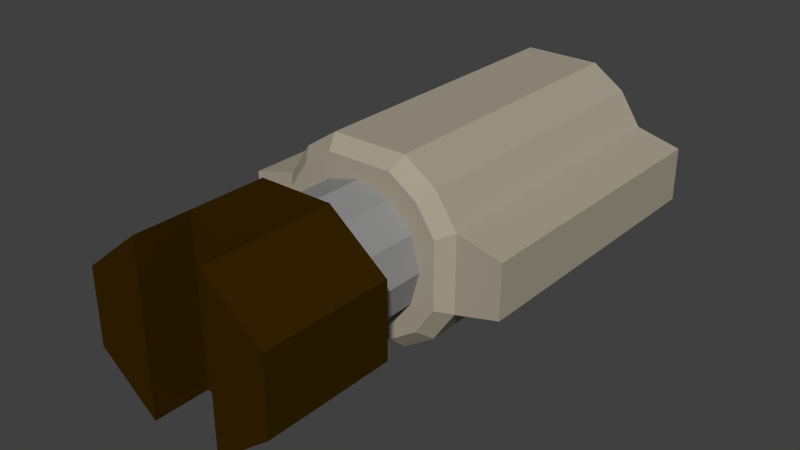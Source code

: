 # Source: Electric2_mini.blend  (saved by Blender 2.69.0; exported with 4.5.12 LTS)
import bpy
from mathutils import Matrix  # noqa: F401  (used for matrix-valued properties, if any)

bpy.ops.wm.read_factory_settings(use_empty=True)
scene = bpy.context.scene
scene.name = 'Scene'

# ---- collections
col_collection_1 = bpy.data.collections.new('Collection 1'); scene.collection.children.link(col_collection_1)

# ---- materials (node trees are filled in below, after node groups)
mat_material_002 = bpy.data.materials.new('Material.002')
mat_material_002.alpha_threshold = 0.0
mat_material_002.use_transparent_shadow = False
mat_material_002.diffuse_color = (0.3844, 0.3413, 0.2675, 1.0)
mat_material_002.roughness = 0.5
mat_material_002.specular_intensity = 0.2949
mat_material_002.line_color = (0.0, 0.0, 0.0, 1.0)
mat_material_003 = bpy.data.materials.new('Material.003')
mat_material_003.alpha_threshold = 0.0
mat_material_003.use_transparent_shadow = False
mat_material_003.diffuse_color = (0.281, 0.281, 0.281, 1.0)
mat_material_003.roughness = 0.5
mat_material_003.specular_intensity = 1.0
mat_material_003.line_color = (0.0, 0.0, 0.0, 1.0)
mat_material_001 = bpy.data.materials.new('Material.001')
mat_material_001.alpha_threshold = 0.0
mat_material_001.use_transparent_shadow = False
mat_material_001.diffuse_color = (0.03522, 0.01655, 0.0, 1.0)
mat_material_001.specular_color = (1.0, 0.341, 0.04287)
mat_material_001.roughness = 0.5
mat_material_001.specular_intensity = 0.1712
mat_material_001.line_color = (0.0, 0.0, 0.0, 1.0)

# ---- material node trees

# ---- world
world_world = bpy.data.worlds.new('World'); scene.world = world_world
world_world.color = (0.05088, 0.05088, 0.05088)
world_world.use_sun_shadow = False
world_world.sun_shadow_jitter_overblur = 0.0
world_world.cycles.sampling_method = 'MANUAL'
world_world.cycles.sample_map_resolution = 256

# ---- meshes
me_cylinder_056 = bpy.data.meshes.new('Cylinder.056')
me_cylinder_056.from_pydata([(0.8488, 1.978, 6.566), (1.543, 1.514, 6.566), (2.007, 0.8195, 6.566), (2.007, -0.8191, 6.566), (1.543, -1.514, 6.566), (0.8488, -1.978, 6.566), (-0.7899, -1.978, 6.566), (-1.485, -1.514, 6.566), (-1.949, -0.8191, 6.566), (-1.949, 0.8195, 6.566), (-1.485, 1.514, 6.566), (-0.7899, 1.978, 6.566), (0.974, 2.281, 6.23), (1.775, 1.746, 6.23), (2.31, 0.9448, 6.23), (2.31, -0.9444, 6.23), (1.775, -1.745, 6.23), (0.974, -2.28, 6.23), (-0.9152, -2.28, 6.23), (-1.716, -1.745, 6.23), (-2.251, -0.9444, 6.23), (-2.251, 0.9448, 6.23), (-1.716, 1.746, 6.23), (-0.9152, 2.281, 6.23), (0.974, 2.281, -1.079), (1.775, 1.746, -1.079), (2.31, 0.9447, -1.079), (2.31, -0.9444, -1.079), (1.775, -1.745, -1.079), (0.974, -2.28, -1.079), (-0.9151, -2.28, -1.079), (-1.716, -1.745, -1.079), (-2.251, -0.9444, -1.079), (-2.251, 0.9447, -1.079), (-1.716, 1.746, -1.079), (-0.9151, 2.281, -1.079), (0.6918, 3.388, 6.23), (0.6918, -3.388, 6.23), (-0.633, -3.388, 6.23), (-0.6329, 3.388, 6.23), (0.6918, 3.388, -1.079), (0.6918, -3.388, -1.079), (-0.6329, -3.388, -1.079), (-0.6329, 3.388, -1.079)], [], [(11, 23, 22, 10), (5, 17, 16, 4), (3, 15, 14, 2), (9, 21, 20, 8), (7, 19, 18, 6), (1, 13, 12, 0), (13, 25, 24, 12), (23, 35, 34, 22), (22, 34, 33, 21), (17, 29, 28, 16), (15, 27, 26, 14), (20, 32, 31, 19), (16, 28, 27, 15), (21, 33, 32, 20), (19, 31, 30, 18), (14, 26, 25, 13), (24, 40, 36, 12), (30, 42, 38, 18), (17, 37, 41, 29), (23, 39, 43, 35), (43, 39, 36, 40), (12, 36, 39, 23), (40, 24, 35, 43), (42, 30, 29, 41), (42, 41, 37, 38), (18, 38, 37, 17), (17, 5, 6, 18), (25, 26, 27, 28, 29, 30, 31, 32, 33, 34, 35, 24), (1, 2, 14, 13), (3, 4, 16, 15), (7, 8, 20, 19), (9, 10, 22, 21), (11, 0, 12, 23), (1, 0, 11, 10, 9, 8, 7, 6, 5, 4, 3, 2)])
me_cylinder_056.materials.append(mat_material_002)
me_cylinder_056.use_remesh_preserve_volume = False
me_cylinder_056.use_remesh_preserve_attributes = False
me_cylinder_056.use_mirror_vertex_groups = False
me_cylinder_056.update()
me_cylinder_054 = bpy.data.meshes.new('Cylinder.054')
me_cylinder_054.from_pydata([(-1.504e-07, 1.0, -1.26), (1.987e-07, 1.0, 1.26), (0.5, 0.866, -1.26), (0.5, 0.866, 1.26), (0.866, 0.5, -1.26), (0.866, 0.5, 1.26), (1.0, 9.537e-08, -1.26), (1.0, 9.537e-08, 1.26), (0.866, -0.5, -1.26), (0.866, -0.5, 1.26), (0.5, -0.866, -1.26), (0.5, -0.866, 1.26), (6.066e-10, -1.0, -1.26), (3.497e-07, -1.0, 1.26), (-0.5, -0.866, -1.26), (-0.5, -0.866, 1.26), (-0.866, -0.5, -1.26), (-0.866, -0.5, 1.26), (-1.0, -3.258e-07, -1.26), (-1.0, -3.258e-07, 1.26), (-0.866, 0.5, -1.26), (-0.866, 0.5, 1.26), (-0.5, 0.866, -1.26), (-0.5, 0.866, 1.26)], [], [(0, 1, 3, 2), (2, 3, 5, 4), (4, 5, 7, 6), (6, 7, 9, 8), (8, 9, 11, 10), (10, 11, 13, 12), (12, 13, 15, 14), (14, 15, 17, 16), (16, 17, 19, 18), (18, 19, 21, 20), (3, 1, 23, 21, 19, 17, 15, 13, 11, 9, 7, 5), (22, 23, 1, 0), (20, 21, 23, 22), (0, 2, 4, 6, 8, 10, 12, 14, 16, 18, 20, 22)])
me_cylinder_054.materials.append(mat_material_003)
me_cylinder_054.use_remesh_preserve_volume = False
me_cylinder_054.use_remesh_preserve_attributes = False
me_cylinder_054.use_mirror_vertex_groups = False
me_cylinder_054.update()
me_cylinder_053 = bpy.data.meshes.new('Cylinder.053')
me_cylinder_053.from_pydata([(0.5102, -0.2254, -0.9238), (0.5102, -0.2254, -0.46), (0.2271, -0.5805, -0.9238), (-0.2271, -0.5805, -0.9238), (-0.5102, -0.2254, -0.9238), (-0.5102, -0.2254, -0.46), (0.5102, 0.2254, -0.9238), (0.5102, 0.2254, -0.46), (0.2271, 0.5805, -0.9238), (-0.2271, 0.5805, -0.9238), (-0.5102, 0.2254, -0.9238), (-0.5102, 0.2254, -0.46), (0.5102, -0.2254, -0.1257), (0.2271, -0.5805, -0.1257), (-0.2271, -0.5805, -0.1257), (-0.5102, -0.2254, -0.1257), (0.5102, 0.2254, -0.1257), (0.2271, 0.5805, -0.1257), (-0.2271, 0.5805, -0.1257), (-0.5102, 0.2254, -0.1257)], [], [(11, 19, 18, 9), (3, 2, 13, 14), (9, 18, 17, 8), (0, 6, 7, 1), (4, 5, 11, 10), (2, 3, 4, 10, 9, 8, 6, 0), (11, 7, 16, 19), (1, 5, 15, 12), (8, 17, 16, 7), (2, 1, 12, 13), (6, 8, 7), (0, 1, 2), (17, 18, 19, 16), (13, 12, 15, 14), (9, 10, 11), (3, 5, 4), (7, 11, 5, 1), (5, 3, 14, 15)])
me_cylinder_053.materials.append(mat_material_001)
me_cylinder_053.use_remesh_preserve_volume = False
me_cylinder_053.use_remesh_preserve_attributes = False
me_cylinder_053.use_mirror_vertex_groups = False
me_cylinder_053.update()

# ---- objects
ob_electric_engine1_003 = bpy.data.objects.new('Electric_Engine1.003', me_cylinder_056)
ob_steel_part_010 = bpy.data.objects.new('Steel_part.010', me_cylinder_054)
ob_connector_018 = bpy.data.objects.new('Connector.018', me_cylinder_053)

# ---- transforms, parenting, visibility, modifiers, constraints
ob_electric_engine1_003.location = (0.004682, 0.1135, 0.0001749)
ob_electric_engine1_003.rotation_euler = (-4.712, 4.712, 0.0)
ob_electric_engine1_003.scale = (0.01897, 0.01897, 0.01896)
ob_electric_engine1_003.lineart.crease_threshold = 0.0
ob_steel_part_010.location = (0.004442, -0.02596, -0.0002417)
ob_steel_part_010.rotation_euler = (1.571, 1.571, 0.0)
ob_steel_part_010.scale = (0.03087, 0.03087, 0.03087)
ob_steel_part_010.lineart.crease_threshold = 0.0
ob_connector_018.location = (0.004442, -0.1153, -0.0002417)
ob_connector_018.rotation_euler = (1.571, 1.571, 0.0)
ob_connector_018.scale = (0.07574, 0.07574, 0.07574)
ob_connector_018.lineart.crease_threshold = 0.0

# ---- collection membership
col_collection_1.objects.link(ob_electric_engine1_003)
col_collection_1.objects.link(ob_steel_part_010)
col_collection_1.objects.link(ob_connector_018)

# ---- scene / render settings (as saved in the file)
scene.frame_start = 1; scene.frame_end = 250; scene.frame_set(1)
scene.render.engine = 'BLENDER_EEVEE_NEXT'
scene.render.image_settings.compression = 90
scene.render.resolution_percentage = 50
scene.render.dither_intensity = 0.0
scene.cycles.use_denoising = False
scene.cycles.samples = 10
scene.cycles.sampling_pattern = 'TABULATED_SOBOL'
scene.cycles.light_sampling_threshold = 0.0
scene.cycles.use_adaptive_sampling = False
scene.cycles.use_light_tree = False
scene.cycles.blur_glossy = 0.0
scene.cycles.volume_bounces = 1
scene.cycles.pixel_filter_type = 'GAUSSIAN'
scene.cycles.sample_clamp_indirect = 0.0
scene.view_settings.view_transform = 'Standard'
bpy.context.view_layer.update()

# ---- added for rendering (the .blend has no active camera and no usable light): camera, sun
cam_auto = bpy.data.cameras.new('AutoCamera')
cam_auto.lens = 50.0
cam_auto.sensor_width = 36.0
cam_auto.clip_end = 1000.0
ob_auto_camera = bpy.data.objects.new('AutoCamera', cam_auto)
scene.collection.objects.link(ob_auto_camera)
ob_auto_camera.location = (0.268725, -0.30276, 0.21197)
ob_auto_camera.rotation_euler = (1.09748, -7.21219e-08, 0.694738)
scene.camera = ob_auto_camera
light_auto_sun = bpy.data.lights.new('AutoSun', 'SUN')
light_auto_sun.energy = 3.0
light_auto_sun.angle = 0.0523599
ob_auto_sun = bpy.data.objects.new('AutoSun', light_auto_sun)
scene.collection.objects.link(ob_auto_sun)
ob_auto_sun.rotation_euler = (0.872665, 0.174533, 0.523599)
bpy.context.view_layer.update()
